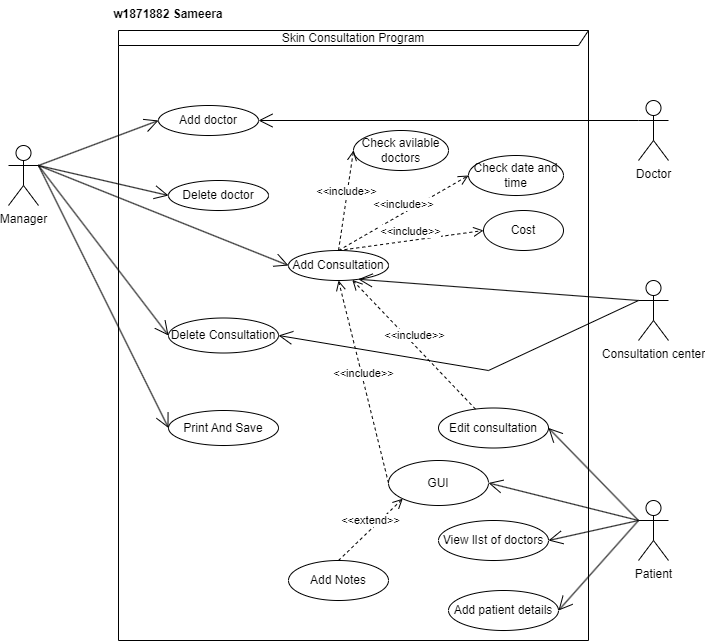

The diagram above was exported from draw.io. Its source (the exported page's mxGraphModel, read from the mxfile embedded in the PNG):
<mxGraphModel dx="1024" dy="604" grid="1" gridSize="10" guides="1" tooltips="1" connect="1" arrows="1" fold="1" page="1" pageScale="1" pageWidth="850" pageHeight="1100" math="0" shadow="0">
  <root>
    <mxCell id="0" />
    <mxCell id="1" parent="0" />
    <mxCell id="wlo1C4I5wDu-EmxK48un-6" value=" Skin Consultation Program" style="shape=umlFrame;whiteSpace=wrap;html=1;width=470;height=15;" parent="1" vertex="1">
      <mxGeometry x="140" y="130" width="470" height="610" as="geometry" />
    </mxCell>
    <mxCell id="wlo1C4I5wDu-EmxK48un-10" value="Manager" style="shape=umlActor;verticalLabelPosition=bottom;verticalAlign=top;html=1;" parent="1" vertex="1">
      <mxGeometry x="30" y="245" width="30" height="60" as="geometry" />
    </mxCell>
    <mxCell id="wlo1C4I5wDu-EmxK48un-11" value="Doctor" style="shape=umlActor;verticalLabelPosition=bottom;verticalAlign=top;html=1;" parent="1" vertex="1">
      <mxGeometry x="660" y="200" width="30" height="60" as="geometry" />
    </mxCell>
    <mxCell id="wlo1C4I5wDu-EmxK48un-14" value="Patient" style="shape=umlActor;verticalLabelPosition=bottom;verticalAlign=top;html=1;" parent="1" vertex="1">
      <mxGeometry x="660" y="600" width="30" height="60" as="geometry" />
    </mxCell>
    <mxCell id="wlo1C4I5wDu-EmxK48un-18" value="Consultation center" style="shape=umlActor;verticalLabelPosition=bottom;verticalAlign=top;html=1;" parent="1" vertex="1">
      <mxGeometry x="660" y="380" width="30" height="60" as="geometry" />
    </mxCell>
    <mxCell id="wlo1C4I5wDu-EmxK48un-22" value="Add doctor" style="ellipse;whiteSpace=wrap;html=1;" parent="1" vertex="1">
      <mxGeometry x="180" y="205" width="100" height="30" as="geometry" />
    </mxCell>
    <mxCell id="wlo1C4I5wDu-EmxK48un-23" value="Delete doctor" style="ellipse;whiteSpace=wrap;html=1;" parent="1" vertex="1">
      <mxGeometry x="190" y="280" width="100" height="30" as="geometry" />
    </mxCell>
    <mxCell id="wlo1C4I5wDu-EmxK48un-24" value="Add Consultation" style="ellipse;whiteSpace=wrap;html=1;" parent="1" vertex="1">
      <mxGeometry x="310" y="350" width="100" height="30" as="geometry" />
    </mxCell>
    <mxCell id="wlo1C4I5wDu-EmxK48un-25" value="Delete Consultation" style="ellipse;whiteSpace=wrap;html=1;" parent="1" vertex="1">
      <mxGeometry x="190" y="417.5" width="110" height="35" as="geometry" />
    </mxCell>
    <mxCell id="wlo1C4I5wDu-EmxK48un-26" value="Print And Save" style="ellipse;whiteSpace=wrap;html=1;" parent="1" vertex="1">
      <mxGeometry x="190" y="510" width="110" height="35" as="geometry" />
    </mxCell>
    <mxCell id="wlo1C4I5wDu-EmxK48un-27" value="GUI" style="ellipse;whiteSpace=wrap;html=1;" parent="1" vertex="1">
      <mxGeometry x="410" y="560" width="100" height="45" as="geometry" />
    </mxCell>
    <mxCell id="wlo1C4I5wDu-EmxK48un-43" value="" style="endArrow=open;endFill=1;endSize=12;html=1;rounded=0;exitX=1;exitY=0.3333333333333333;exitDx=0;exitDy=0;exitPerimeter=0;entryX=0;entryY=0.5;entryDx=0;entryDy=0;" parent="1" source="wlo1C4I5wDu-EmxK48un-10" target="wlo1C4I5wDu-EmxK48un-25" edge="1">
      <mxGeometry width="160" relative="1" as="geometry">
        <mxPoint x="140" y="439.5" as="sourcePoint" />
        <mxPoint x="300" y="439.5" as="targetPoint" />
      </mxGeometry>
    </mxCell>
    <mxCell id="wlo1C4I5wDu-EmxK48un-44" value="" style="endArrow=open;endFill=1;endSize=12;html=1;rounded=0;entryX=0;entryY=0.5;entryDx=0;entryDy=0;exitX=1;exitY=0.3333333333333333;exitDx=0;exitDy=0;exitPerimeter=0;" parent="1" source="wlo1C4I5wDu-EmxK48un-10" target="wlo1C4I5wDu-EmxK48un-22" edge="1">
      <mxGeometry width="160" relative="1" as="geometry">
        <mxPoint x="105" y="270" as="sourcePoint" />
        <mxPoint x="470" y="500" as="targetPoint" />
      </mxGeometry>
    </mxCell>
    <mxCell id="wlo1C4I5wDu-EmxK48un-45" value="" style="endArrow=open;endFill=1;endSize=12;html=1;rounded=0;entryX=0;entryY=0.5;entryDx=0;entryDy=0;exitX=1;exitY=0.3333333333333333;exitDx=0;exitDy=0;exitPerimeter=0;" parent="1" source="wlo1C4I5wDu-EmxK48un-10" target="wlo1C4I5wDu-EmxK48un-23" edge="1">
      <mxGeometry width="160" relative="1" as="geometry">
        <mxPoint x="120" y="260" as="sourcePoint" />
        <mxPoint x="470" y="500" as="targetPoint" />
      </mxGeometry>
    </mxCell>
    <mxCell id="wlo1C4I5wDu-EmxK48un-46" value="" style="endArrow=open;endFill=1;endSize=12;html=1;rounded=0;entryX=0;entryY=0.5;entryDx=0;entryDy=0;exitX=1;exitY=0.3333333333333333;exitDx=0;exitDy=0;exitPerimeter=0;" parent="1" source="wlo1C4I5wDu-EmxK48un-10" target="wlo1C4I5wDu-EmxK48un-24" edge="1">
      <mxGeometry width="160" relative="1" as="geometry">
        <mxPoint x="130" y="260" as="sourcePoint" />
        <mxPoint x="470" y="500" as="targetPoint" />
      </mxGeometry>
    </mxCell>
    <mxCell id="wlo1C4I5wDu-EmxK48un-47" value="" style="endArrow=open;endFill=1;endSize=12;html=1;rounded=0;exitX=1;exitY=0.3333333333333333;exitDx=0;exitDy=0;exitPerimeter=0;entryX=0;entryY=0.5;entryDx=0;entryDy=0;" parent="1" source="wlo1C4I5wDu-EmxK48un-10" target="wlo1C4I5wDu-EmxK48un-26" edge="1">
      <mxGeometry width="160" relative="1" as="geometry">
        <mxPoint x="310" y="400" as="sourcePoint" />
        <mxPoint x="470" y="400" as="targetPoint" />
      </mxGeometry>
    </mxCell>
    <mxCell id="wlo1C4I5wDu-EmxK48un-49" value="" style="endArrow=open;endFill=1;endSize=12;html=1;rounded=0;entryX=0.698;entryY=0.959;entryDx=0;entryDy=0;exitX=0;exitY=0.3333333333333333;exitDx=0;exitDy=0;exitPerimeter=0;entryPerimeter=0;" parent="1" source="wlo1C4I5wDu-EmxK48un-18" target="wlo1C4I5wDu-EmxK48un-24" edge="1">
      <mxGeometry width="160" relative="1" as="geometry">
        <mxPoint x="310" y="400" as="sourcePoint" />
        <mxPoint x="470" y="400" as="targetPoint" />
      </mxGeometry>
    </mxCell>
    <mxCell id="wlo1C4I5wDu-EmxK48un-50" value="" style="endArrow=open;endFill=1;endSize=12;html=1;rounded=0;exitX=0;exitY=0.3333333333333333;exitDx=0;exitDy=0;exitPerimeter=0;entryX=1;entryY=0.5;entryDx=0;entryDy=0;" parent="1" source="wlo1C4I5wDu-EmxK48un-18" target="wlo1C4I5wDu-EmxK48un-25" edge="1">
      <mxGeometry width="160" relative="1" as="geometry">
        <mxPoint x="310" y="400" as="sourcePoint" />
        <mxPoint x="470" y="400" as="targetPoint" />
        <Array as="points">
          <mxPoint x="510" y="470" />
        </Array>
      </mxGeometry>
    </mxCell>
    <mxCell id="wlo1C4I5wDu-EmxK48un-51" value="" style="endArrow=open;endFill=1;endSize=12;html=1;rounded=0;exitX=0;exitY=0.3333333333333333;exitDx=0;exitDy=0;exitPerimeter=0;entryX=1;entryY=0.5;entryDx=0;entryDy=0;" parent="1" source="wlo1C4I5wDu-EmxK48un-11" target="wlo1C4I5wDu-EmxK48un-22" edge="1">
      <mxGeometry width="160" relative="1" as="geometry">
        <mxPoint x="310" y="400" as="sourcePoint" />
        <mxPoint x="470" y="400" as="targetPoint" />
      </mxGeometry>
    </mxCell>
    <mxCell id="wlo1C4I5wDu-EmxK48un-52" value="Check avilable doctors" style="ellipse;whiteSpace=wrap;html=1;" parent="1" vertex="1">
      <mxGeometry x="375" y="230" width="95" height="40" as="geometry" />
    </mxCell>
    <mxCell id="wlo1C4I5wDu-EmxK48un-53" value="Check date and time" style="ellipse;whiteSpace=wrap;html=1;" parent="1" vertex="1">
      <mxGeometry x="490" y="255" width="95" height="40" as="geometry" />
    </mxCell>
    <mxCell id="wlo1C4I5wDu-EmxK48un-54" value="&amp;lt;&amp;lt;include&amp;gt;&amp;gt;" style="html=1;verticalAlign=bottom;endArrow=open;dashed=1;endSize=8;rounded=0;entryX=0;entryY=0.5;entryDx=0;entryDy=0;exitX=0.5;exitY=0;exitDx=0;exitDy=0;" parent="1" source="wlo1C4I5wDu-EmxK48un-24" target="wlo1C4I5wDu-EmxK48un-52" edge="1">
      <mxGeometry relative="1" as="geometry">
        <mxPoint x="430" y="400" as="sourcePoint" />
        <mxPoint x="350" y="400" as="targetPoint" />
      </mxGeometry>
    </mxCell>
    <mxCell id="wlo1C4I5wDu-EmxK48un-56" value="&amp;lt;&amp;lt;include&amp;gt;&amp;gt;" style="html=1;verticalAlign=bottom;endArrow=open;dashed=1;endSize=8;rounded=0;entryX=0;entryY=0.5;entryDx=0;entryDy=0;exitX=0.5;exitY=0;exitDx=0;exitDy=0;" parent="1" source="wlo1C4I5wDu-EmxK48un-24" target="wlo1C4I5wDu-EmxK48un-53" edge="1">
      <mxGeometry relative="1" as="geometry">
        <mxPoint x="410" y="365" as="sourcePoint" />
        <mxPoint x="480" y="310" as="targetPoint" />
      </mxGeometry>
    </mxCell>
    <mxCell id="wlo1C4I5wDu-EmxK48un-58" value="View lIst of doctors" style="ellipse;whiteSpace=wrap;html=1;" parent="1" vertex="1">
      <mxGeometry x="460" y="620" width="110" height="40" as="geometry" />
    </mxCell>
    <mxCell id="wlo1C4I5wDu-EmxK48un-60" value="" style="endArrow=open;endFill=1;endSize=12;html=1;rounded=0;entryX=1;entryY=0.5;entryDx=0;entryDy=0;exitX=0;exitY=0.3333333333333333;exitDx=0;exitDy=0;exitPerimeter=0;" parent="1" source="wlo1C4I5wDu-EmxK48un-14" target="wlo1C4I5wDu-EmxK48un-27" edge="1">
      <mxGeometry width="160" relative="1" as="geometry">
        <mxPoint x="240" y="420" as="sourcePoint" />
        <mxPoint x="400" y="420" as="targetPoint" />
      </mxGeometry>
    </mxCell>
    <mxCell id="wlo1C4I5wDu-EmxK48un-63" value="&amp;lt;&amp;lt;include&amp;gt;&amp;gt;" style="html=1;verticalAlign=bottom;endArrow=open;dashed=1;endSize=8;rounded=0;entryX=0.5;entryY=1;entryDx=0;entryDy=0;exitX=0;exitY=0.5;exitDx=0;exitDy=0;" parent="1" source="wlo1C4I5wDu-EmxK48un-27" target="wlo1C4I5wDu-EmxK48un-24" edge="1">
      <mxGeometry relative="1" as="geometry">
        <mxPoint x="415" y="585" as="sourcePoint" />
        <mxPoint x="465" y="510" as="targetPoint" />
      </mxGeometry>
    </mxCell>
    <mxCell id="wlo1C4I5wDu-EmxK48un-64" value="" style="endArrow=open;endFill=1;endSize=12;html=1;rounded=0;exitX=0;exitY=0.3333333333333333;exitDx=0;exitDy=0;exitPerimeter=0;entryX=1;entryY=0.5;entryDx=0;entryDy=0;" parent="1" source="wlo1C4I5wDu-EmxK48un-14" target="wlo1C4I5wDu-EmxK48un-58" edge="1">
      <mxGeometry width="160" relative="1" as="geometry">
        <mxPoint x="240" y="420" as="sourcePoint" />
        <mxPoint x="400" y="420" as="targetPoint" />
      </mxGeometry>
    </mxCell>
    <mxCell id="wlo1C4I5wDu-EmxK48un-68" value="Add patient details" style="ellipse;whiteSpace=wrap;html=1;" parent="1" vertex="1">
      <mxGeometry x="470" y="690" width="110" height="40" as="geometry" />
    </mxCell>
    <mxCell id="wlo1C4I5wDu-EmxK48un-71" value="Cost" style="ellipse;whiteSpace=wrap;html=1;" parent="1" vertex="1">
      <mxGeometry x="505" y="310" width="80" height="40" as="geometry" />
    </mxCell>
    <mxCell id="wlo1C4I5wDu-EmxK48un-72" value="&amp;lt;&amp;lt;include&amp;gt;&amp;gt;" style="html=1;verticalAlign=bottom;endArrow=open;dashed=1;endSize=8;rounded=0;entryX=0;entryY=0.5;entryDx=0;entryDy=0;exitX=0.5;exitY=0;exitDx=0;exitDy=0;" parent="1" source="wlo1C4I5wDu-EmxK48un-24" target="wlo1C4I5wDu-EmxK48un-71" edge="1">
      <mxGeometry relative="1" as="geometry">
        <mxPoint x="370" y="360" as="sourcePoint" />
        <mxPoint x="480" y="305" as="targetPoint" />
      </mxGeometry>
    </mxCell>
    <mxCell id="wlo1C4I5wDu-EmxK48un-73" value="" style="endArrow=open;endFill=1;endSize=12;html=1;rounded=0;entryX=1;entryY=0.5;entryDx=0;entryDy=0;exitX=0;exitY=0.3333333333333333;exitDx=0;exitDy=0;exitPerimeter=0;" parent="1" source="wlo1C4I5wDu-EmxK48un-14" target="wlo1C4I5wDu-EmxK48un-68" edge="1">
      <mxGeometry width="160" relative="1" as="geometry">
        <mxPoint x="660" y="630" as="sourcePoint" />
        <mxPoint x="580" y="650" as="targetPoint" />
      </mxGeometry>
    </mxCell>
    <mxCell id="wlo1C4I5wDu-EmxK48un-74" value="Edit consultation" style="ellipse;whiteSpace=wrap;html=1;" parent="1" vertex="1">
      <mxGeometry x="460" y="507.5" width="110" height="40" as="geometry" />
    </mxCell>
    <mxCell id="wlo1C4I5wDu-EmxK48un-75" value="&amp;lt;&amp;lt;include&amp;gt;&amp;gt;" style="html=1;verticalAlign=bottom;endArrow=open;dashed=1;endSize=8;rounded=0;" parent="1" source="wlo1C4I5wDu-EmxK48un-74" target="wlo1C4I5wDu-EmxK48un-24" edge="1">
      <mxGeometry relative="1" as="geometry">
        <mxPoint x="385" y="592.5" as="sourcePoint" />
        <mxPoint x="370" y="390" as="targetPoint" />
      </mxGeometry>
    </mxCell>
    <mxCell id="wlo1C4I5wDu-EmxK48un-76" value="" style="endArrow=open;endFill=1;endSize=12;html=1;rounded=0;entryX=1;entryY=0.5;entryDx=0;entryDy=0;exitX=0;exitY=0.3333333333333333;exitDx=0;exitDy=0;exitPerimeter=0;" parent="1" source="wlo1C4I5wDu-EmxK48un-14" target="wlo1C4I5wDu-EmxK48un-74" edge="1">
      <mxGeometry width="160" relative="1" as="geometry">
        <mxPoint x="660" y="620" as="sourcePoint" />
        <mxPoint x="450" y="602.5" as="targetPoint" />
      </mxGeometry>
    </mxCell>
    <mxCell id="0bQ3DDTqS_hFbL3JubNy-2" value="Add Notes" style="ellipse;whiteSpace=wrap;html=1;" vertex="1" parent="1">
      <mxGeometry x="310" y="660" width="100" height="40" as="geometry" />
    </mxCell>
    <mxCell id="0bQ3DDTqS_hFbL3JubNy-3" value="&amp;lt;&amp;lt;extend&amp;gt;&amp;gt;" style="html=1;verticalAlign=bottom;endArrow=open;dashed=1;endSize=8;rounded=0;entryX=0;entryY=1;entryDx=0;entryDy=0;exitX=0.5;exitY=0;exitDx=0;exitDy=0;" edge="1" parent="1" source="0bQ3DDTqS_hFbL3JubNy-2" target="wlo1C4I5wDu-EmxK48un-27">
      <mxGeometry relative="1" as="geometry">
        <mxPoint x="400" y="602.5" as="sourcePoint" />
        <mxPoint x="370" y="390" as="targetPoint" />
      </mxGeometry>
    </mxCell>
    <mxCell id="0bQ3DDTqS_hFbL3JubNy-5" value="w1871882 Sameera" style="text;align=center;fontStyle=1;verticalAlign=middle;spacingLeft=3;spacingRight=3;strokeColor=none;rotatable=0;points=[[0,0.5],[1,0.5]];portConstraint=eastwest;" vertex="1" parent="1">
      <mxGeometry x="150" y="100" width="80" height="26" as="geometry" />
    </mxCell>
  </root>
</mxGraphModel>